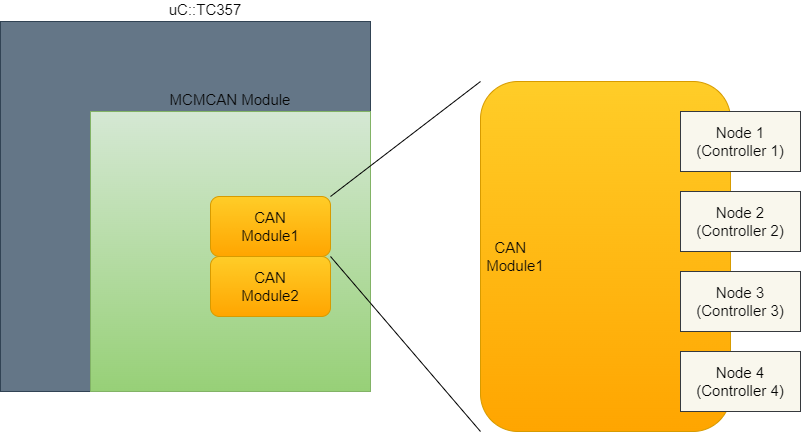

The diagram above was exported from draw.io. Its source (the exported page's mxGraphModel, read from the mxfile embedded in the PNG):
<mxGraphModel dx="1050" dy="522" grid="1" gridSize="10" guides="1" tooltips="1" connect="1" arrows="1" fold="1" page="1" pageScale="1" pageWidth="850" pageHeight="1100" math="0" shadow="0">
  <root>
    <mxCell id="0" />
    <mxCell id="1" parent="0" />
    <mxCell id="2" value="&lt;blockquote style=&quot;margin: 0 0 0 40px; border: none; padding: 0px;&quot;&gt;&lt;div style=&quot;&quot;&gt;&lt;font style=&quot;font-size: 15px;&quot;&gt;uC::TC357&lt;/font&gt;&lt;/div&gt;&lt;/blockquote&gt;" style="html=1;aspect=fixed;align=center;spacingTop=0;movable=1;resizable=1;rotatable=1;deletable=1;editable=1;connectable=1;labelPosition=center;verticalLabelPosition=top;verticalAlign=bottom;fillColor=#647687;fontColor=#050505;strokeColor=#314354;labelBorderColor=none;whiteSpace=wrap;labelBackgroundColor=none;" parent="1" vertex="1">
      <mxGeometry x="10" y="40" width="370" height="370" as="geometry" />
    </mxCell>
    <mxCell id="3" value="MCMCAN Module" style="whiteSpace=wrap;html=1;aspect=fixed;fontSize=15;labelPosition=center;verticalLabelPosition=top;align=center;verticalAlign=bottom;fillColor=#d5e8d4;strokeColor=#82b366;gradientColor=#97d077;fontColor=#050505;" parent="1" vertex="1">
      <mxGeometry x="100" y="130" width="280" height="280" as="geometry" />
    </mxCell>
    <mxCell id="6" value="CAN&lt;br&gt;Module1" style="rounded=1;whiteSpace=wrap;html=1;fontSize=15;fillColor=#ffcd28;gradientColor=#ffa500;strokeColor=#d79b00;fontColor=#050505;" parent="1" vertex="1">
      <mxGeometry x="220" y="215" width="120" height="60" as="geometry" />
    </mxCell>
    <mxCell id="7" value="CAN&lt;br&gt;Module2" style="rounded=1;whiteSpace=wrap;html=1;fontSize=15;fillColor=#ffcd28;gradientColor=#ffa500;strokeColor=#d79b00;fontColor=#050505;" parent="1" vertex="1">
      <mxGeometry x="220" y="275" width="120" height="60" as="geometry" />
    </mxCell>
    <mxCell id="8" value="" style="endArrow=none;html=1;fontSize=15;entryX=0;entryY=0;entryDx=0;entryDy=0;" parent="1" target="9" edge="1">
      <mxGeometry width="50" height="50" relative="1" as="geometry">
        <mxPoint x="340" y="215" as="sourcePoint" />
        <mxPoint x="540" y="130" as="targetPoint" />
      </mxGeometry>
    </mxCell>
    <mxCell id="9" value="&amp;nbsp; &amp;nbsp;CAN&lt;br&gt;&amp;nbsp;Module1" style="rounded=1;whiteSpace=wrap;html=1;fontSize=15;align=left;labelPosition=center;verticalLabelPosition=middle;verticalAlign=middle;fillColor=#ffcd28;gradientColor=#ffa500;strokeColor=#d79b00;fontColor=#080808;" parent="1" vertex="1">
      <mxGeometry x="490" y="100" width="250" height="350" as="geometry" />
    </mxCell>
    <mxCell id="10" value="Node 1&lt;br&gt;(Controller 1)" style="rounded=0;whiteSpace=wrap;html=1;fontSize=15;fillColor=#f9f7ed;strokeColor=#36393d;fontColor=#080808;" parent="1" vertex="1">
      <mxGeometry x="690" y="130" width="120" height="60" as="geometry" />
    </mxCell>
    <mxCell id="11" value="Node 2&lt;br&gt;(Controller 2)" style="rounded=0;whiteSpace=wrap;html=1;fontSize=15;fillColor=#f9f7ed;strokeColor=#36393d;fontColor=#080808;" parent="1" vertex="1">
      <mxGeometry x="690" y="210" width="120" height="60" as="geometry" />
    </mxCell>
    <mxCell id="12" value="Node 3&lt;br&gt;(Controller 3)" style="rounded=0;whiteSpace=wrap;html=1;fontSize=15;fillColor=#f9f7ed;strokeColor=#36393d;fontColor=#080808;" parent="1" vertex="1">
      <mxGeometry x="690" y="290" width="120" height="60" as="geometry" />
    </mxCell>
    <mxCell id="13" value="Node 4&lt;br&gt;(Controller 4)" style="rounded=0;whiteSpace=wrap;html=1;fontSize=15;fillColor=#f9f7ed;strokeColor=#36393d;fontColor=#000000;" parent="1" vertex="1">
      <mxGeometry x="690" y="370" width="120" height="60" as="geometry" />
    </mxCell>
    <mxCell id="15" value="" style="endArrow=none;html=1;fontSize=15;entryX=1;entryY=0;entryDx=0;entryDy=0;exitX=0;exitY=1;exitDx=0;exitDy=0;" parent="1" source="9" target="7" edge="1">
      <mxGeometry width="50" height="50" relative="1" as="geometry">
        <mxPoint x="450" y="320" as="sourcePoint" />
        <mxPoint x="360" y="310" as="targetPoint" />
      </mxGeometry>
    </mxCell>
  </root>
</mxGraphModel>